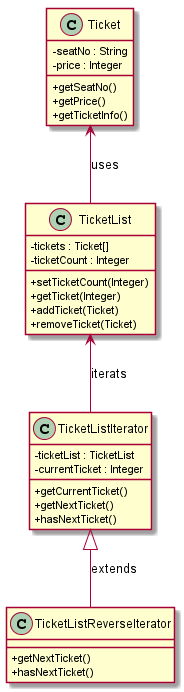

The diagram above was rendered by PlantUML. Its source (embedded in the PNG):
@startuml
skinparam classAttributeIconSize 0

class Ticket {
  {field} - seatNo : String
  {field} - price : Integer
  {method} + getSeatNo()
  {method} + getPrice()
  {method} + getTicketInfo()
}

class TicketList {
  {field} - tickets : Ticket[]
  {field} - ticketCount : Integer
  {method} + setTicketCount(Integer)
  {method} + getTicket(Integer)
  {method} + addTicket(Ticket)
  {method} + removeTicket(Ticket)
}

class TicketListIterator {
  {field} - ticketList : TicketList
  {field} - currentTicket : Integer
  {method} + getCurrentTicket()
  {method} + getNextTicket()
  {method} + hasNextTicket()
}

class TicketListReverseIterator {
  {method} + getNextTicket()
  {method} + hasNextTicket()
}

TicketListIterator <|-- TicketListReverseIterator : extends
Ticket <-- TicketList : uses
TicketList <-- TicketListIterator : iterats

@enduml